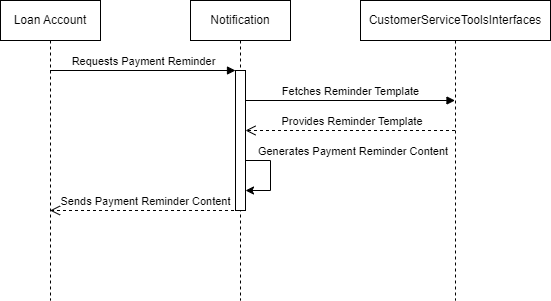

The diagram above was exported from draw.io. Its source (the exported page's mxGraphModel, read from the mxfile embedded in the PNG):
<mxGraphModel dx="372" dy="396" grid="1" gridSize="10" guides="1" tooltips="1" connect="1" arrows="1" fold="1" page="1" pageScale="1" pageWidth="850" pageHeight="1100" math="0" shadow="0">
  <root>
    <mxCell id="0" />
    <mxCell id="1" parent="0" />
    <mxCell id="G_GtU7pfIj8ECjrmxBhK-1" value="Loan Account" style="shape=umlLifeline;perimeter=lifelinePerimeter;whiteSpace=wrap;html=1;container=1;dropTarget=0;collapsible=0;recursiveResize=0;outlineConnect=0;portConstraint=eastwest;newEdgeStyle={&quot;curved&quot;:0,&quot;rounded&quot;:0};" vertex="1" parent="1">
      <mxGeometry x="60" y="40" width="100" height="300" as="geometry" />
    </mxCell>
    <mxCell id="G_GtU7pfIj8ECjrmxBhK-2" value="Notification" style="shape=umlLifeline;perimeter=lifelinePerimeter;whiteSpace=wrap;html=1;container=1;dropTarget=0;collapsible=0;recursiveResize=0;outlineConnect=0;portConstraint=eastwest;newEdgeStyle={&quot;curved&quot;:0,&quot;rounded&quot;:0};" vertex="1" parent="1">
      <mxGeometry x="250" y="40" width="100" height="300" as="geometry" />
    </mxCell>
    <mxCell id="G_GtU7pfIj8ECjrmxBhK-4" value="" style="html=1;points=[[0,0,0,0,5],[0,1,0,0,-5],[1,0,0,0,5],[1,1,0,0,-5]];perimeter=orthogonalPerimeter;outlineConnect=0;targetShapes=umlLifeline;portConstraint=eastwest;newEdgeStyle={&quot;curved&quot;:0,&quot;rounded&quot;:0};" vertex="1" parent="G_GtU7pfIj8ECjrmxBhK-2">
      <mxGeometry x="45" y="70" width="10" height="140" as="geometry" />
    </mxCell>
    <mxCell id="G_GtU7pfIj8ECjrmxBhK-3" value="CustomerServiceToolsInterfaces" style="shape=umlLifeline;perimeter=lifelinePerimeter;whiteSpace=wrap;html=1;container=1;dropTarget=0;collapsible=0;recursiveResize=0;outlineConnect=0;portConstraint=eastwest;newEdgeStyle={&quot;curved&quot;:0,&quot;rounded&quot;:0};" vertex="1" parent="1">
      <mxGeometry x="420" y="40" width="190" height="300" as="geometry" />
    </mxCell>
    <mxCell id="G_GtU7pfIj8ECjrmxBhK-5" value="Requests Payment Reminder" style="html=1;verticalAlign=bottom;endArrow=block;curved=0;rounded=0;" edge="1" parent="1" source="G_GtU7pfIj8ECjrmxBhK-1">
      <mxGeometry width="80" relative="1" as="geometry">
        <mxPoint x="180" y="110" as="sourcePoint" />
        <mxPoint x="295" y="110" as="targetPoint" />
      </mxGeometry>
    </mxCell>
    <mxCell id="G_GtU7pfIj8ECjrmxBhK-6" value="Fetches Reminder Template" style="html=1;verticalAlign=bottom;endArrow=block;curved=0;rounded=0;" edge="1" parent="1" target="G_GtU7pfIj8ECjrmxBhK-3">
      <mxGeometry width="80" relative="1" as="geometry">
        <mxPoint x="305" y="140" as="sourcePoint" />
        <mxPoint x="474.5" y="140" as="targetPoint" />
      </mxGeometry>
    </mxCell>
    <mxCell id="G_GtU7pfIj8ECjrmxBhK-7" value="&amp;nbsp;Provides Reminder Template" style="html=1;verticalAlign=bottom;endArrow=open;dashed=1;endSize=8;curved=0;rounded=0;" edge="1" parent="1" source="G_GtU7pfIj8ECjrmxBhK-3">
      <mxGeometry relative="1" as="geometry">
        <mxPoint x="474.5" y="170" as="sourcePoint" />
        <mxPoint x="305" y="170" as="targetPoint" />
      </mxGeometry>
    </mxCell>
    <mxCell id="G_GtU7pfIj8ECjrmxBhK-8" style="edgeStyle=orthogonalEdgeStyle;rounded=0;orthogonalLoop=1;jettySize=auto;html=1;curved=0;" edge="1" parent="1">
      <mxGeometry relative="1" as="geometry">
        <mxPoint x="305" y="190" as="sourcePoint" />
        <mxPoint x="305" y="230" as="targetPoint" />
        <Array as="points">
          <mxPoint x="305" y="200" />
          <mxPoint x="330" y="200" />
          <mxPoint x="330" y="230" />
        </Array>
      </mxGeometry>
    </mxCell>
    <mxCell id="G_GtU7pfIj8ECjrmxBhK-9" value="&amp;nbsp;Generates Payment Reminder Content" style="edgeLabel;html=1;align=center;verticalAlign=middle;resizable=0;points=[];" vertex="1" connectable="0" parent="G_GtU7pfIj8ECjrmxBhK-8">
      <mxGeometry x="0.5995" y="-1" relative="1" as="geometry">
        <mxPoint x="87" y="-39" as="offset" />
      </mxGeometry>
    </mxCell>
    <mxCell id="G_GtU7pfIj8ECjrmxBhK-11" value="Sends Payment Reminder Content" style="html=1;verticalAlign=bottom;endArrow=open;dashed=1;endSize=8;curved=0;rounded=0;" edge="1" parent="1" target="G_GtU7pfIj8ECjrmxBhK-1">
      <mxGeometry relative="1" as="geometry">
        <mxPoint x="299.5" y="250" as="sourcePoint" />
        <mxPoint x="130.05555555555554" y="250" as="targetPoint" />
      </mxGeometry>
    </mxCell>
  </root>
</mxGraphModel>